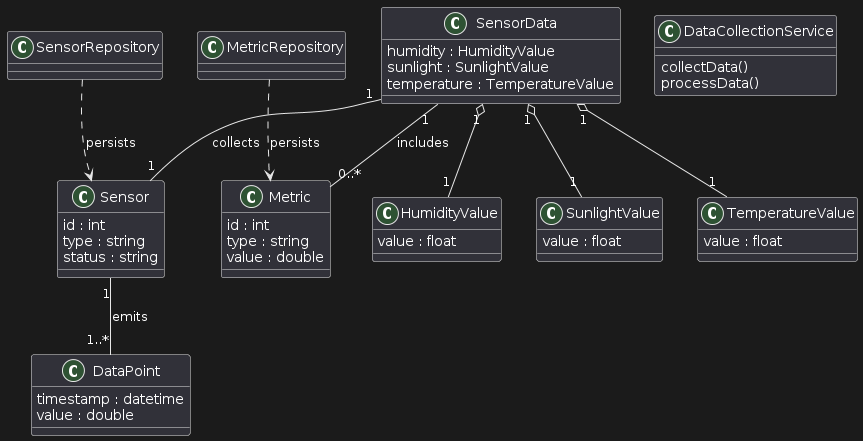

The diagram above was rendered by PlantUML. Its source (embedded in the PNG):
@startuml
class SensorData {
    humidity : HumidityValue
    sunlight : SunlightValue
    temperature : TemperatureValue
}

class Sensor {
    id : int
    type : string
    status : string
}

class Metric {
    id : int
    type : string
    value : double
}

class DataPoint {
    timestamp : datetime
    value : double
}

class HumidityValue {
    value : float
}

class SunlightValue {
    value : float
}

class TemperatureValue {
    value : float
}

class SensorRepository {
}

class MetricRepository {
}

SensorData "1" -- "1" Sensor : collects
SensorData "1" -- "0..*" Metric : includes
Sensor "1" -- "1..*" DataPoint : emits
SensorData "1" o-- "1" HumidityValue
SensorData "1" o-- "1" SunlightValue
SensorData "1" o-- "1" TemperatureValue

class DataCollectionService {
    collectData()
    processData()
}

SensorRepository ..> Sensor : persists
MetricRepository ..> Metric : persists
@enduml